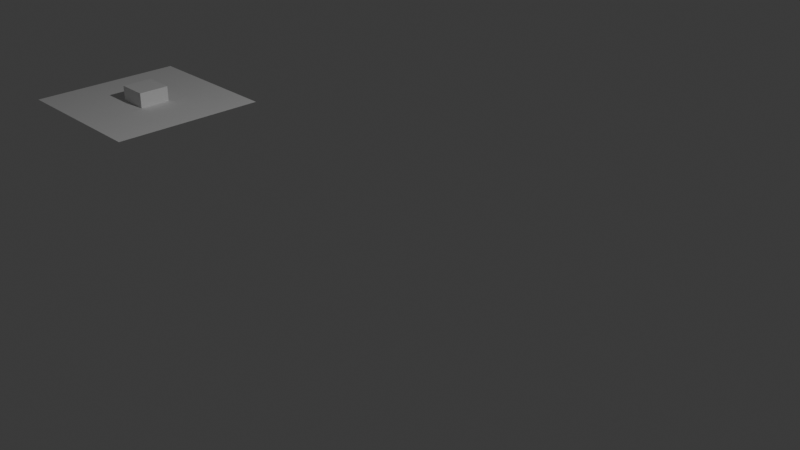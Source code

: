 # Source: follow_curve_test.blend  (saved by Blender 4.0.36; exported with 4.5.12 LTS)
import bpy
from mathutils import Matrix  # noqa: F401  (used for matrix-valued properties, if any)

bpy.ops.wm.read_factory_settings(use_empty=True)
scene = bpy.context.scene
scene.name = 'Scene'

# ---- collections
col_collection = bpy.data.collections.new('Collection'); scene.collection.children.link(col_collection)

# ---- world
world_world = bpy.data.worlds.new('World'); scene.world = world_world
world_world.use_nodes = True; world_world.node_tree.nodes.clear()
_N = world_world.node_tree.nodes; _L = world_world.node_tree.links
n0 = _N.new('ShaderNodeOutputWorld'); n0.name = 'World Output'; n0.location = (300, 300)
n1 = _N.new('ShaderNodeBackground'); n1.name = 'Background'; n1.location = (10, 300)
n1.inputs[0].default_value = (0.05088, 0.05088, 0.05088, 1.0)
_L.new(n1.outputs[0], n0.inputs[0])
n0.is_active_output = True
world_world.color = (0.05088, 0.05088, 0.05088)
world_world.use_sun_shadow = False
world_world.sun_shadow_jitter_overblur = 0.0

# ---- cameras
cam_camera = bpy.data.cameras.new('Camera')
cam_camera.clip_end = 100.0
cam_camera.ortho_scale = 7.314

# ---- lights
light_light = bpy.data.lights.new('Light', 'POINT')
light_light.transmission_factor = 0.0
light_light.use_soft_falloff = False
light_light.energy = 1000.0
light_light.shadow_soft_size = 0.1
light_light.shadow_maximum_resolution = 0.006
light_light.use_absolute_resolution = True

# ---- meshes
me_cube_001 = bpy.data.meshes.new('Cube.001')
me_cube_001.from_pydata([(-4.955, -0.2, -0.2), (-4.955, -0.2, 0.2), (-4.955, 0.2, -0.2), (-4.955, 0.2, 0.2), (-4.555, -0.2, -0.2), (-4.555, -0.2, 0.2), (-4.555, 0.2, -0.2), (-4.555, 0.2, 0.2)], [], [(0, 1, 3, 2), (2, 3, 7, 6), (6, 7, 5, 4), (4, 5, 1, 0), (2, 6, 4, 0), (7, 3, 1, 5)])
_uv = me_cube_001.uv_layers.new(name='UVMap')
_uv.uv.foreach_set('vector', [0.375, 0.0, 0.625, 0.0, 0.625, 0.25, 0.375, 0.25, 0.375, 0.25, 0.625, 0.25, 0.625, 0.5, 0.375, 0.5, 0.375, 0.5, 0.625, 0.5, 0.625, 0.75, 0.375, 0.75, 0.375, 0.75, 0.625, 0.75, 0.625, 1.0, 0.375, 1.0, 0.125, 0.5, 0.375, 0.5, 0.375, 0.75, 0.125, 0.75, 0.625, 0.5, 0.875, 0.5, 0.875, 0.75, 0.625, 0.75])
me_cube_001.update()
me_plane = bpy.data.meshes.new('Plane')
me_plane.from_pydata([(-1.0, -1.0, 0.0), (1.0, -1.0, 0.0), (-1.0, 1.0, 0.0), (1.0, 1.0, 0.0)], [], [(0, 1, 3, 2)])
_uv = me_plane.uv_layers.new(name='UVMap')
_uv.uv.foreach_set('vector', [0.0, 0.0, 1.0, 0.0, 1.0, 1.0, 0.0, 1.0])
me_plane.update()

# ---- curves / text
cu_beziercurve = bpy.data.curves.new('BezierCurve', 'CURVE')
cu_beziercurve.dimensions = '3D'
_sp = cu_beziercurve.splines.new('BEZIER'); _sp.bezier_points.add(3)
_sp.bezier_points.foreach_set('co', [-4.755, 0.0, 0.0, -0.8916, 0.1875, 3.877, 2.191, 0.247, -0.8294, 7.226, 0.0, 0.0])
_sp.bezier_points.foreach_set('handle_left', [-7.133, -0.5, 0.0, -2.378, 0.25, 3.877, 1.064, 0.2272, 0.1398, 6.828, 0.2356, 0.0])
_sp.bezier_points.foreach_set('handle_right', [-3.567, 0.25, 0.0, -0.1486, 0.1562, 3.877, 3.317, 0.2668, -1.799, 11.98, -2.814, 0.0])
for _p, _l, _r in zip(_sp.bezier_points, ['ALIGNED', 'ALIGNED', 'ALIGNED', 'ALIGNED'], ['ALIGNED', 'ALIGNED', 'ALIGNED', 'ALIGNED']): _p.handle_left_type = _l; _p.handle_right_type = _r
_sp.bezier_points.foreach_set('radius', [2.864, 2.864, 2.864, 2.864])
_sp.order_u = 0
_sp.order_v = 0
cu_beziercurve.use_path = True
cu_beziercurve.fill_mode = 'FULL'

# ---- objects
ob_light = bpy.data.objects.new('Light', light_light)
ob_camera = bpy.data.objects.new('Camera', cam_camera)
ob_beziercurve = bpy.data.objects.new('BezierCurve', cu_beziercurve)
ob_cube = bpy.data.objects.new('Cube', me_cube_001)
ob_plane = bpy.data.objects.new('Plane', me_plane)

# ---- transforms, parenting, visibility, modifiers, constraints
ob_light.location = (4.076, 1.005, 5.904)
ob_light.rotation_euler = (0.6503, 0.05522, 1.866)
ob_light.lock_rotations_4d = False
ob_light.empty_display_type = 'ARROWS'
ob_light.color = (0.0, 0.0, 0.0, 0.0)
ob_light.lineart.crease_threshold = 0.0
ob_camera.location = (7.359, -6.926, 4.958)
ob_camera.rotation_euler = (1.109, 0.0, 0.8149)
ob_camera.lock_rotations_4d = False
ob_camera.empty_display_type = 'ARROWS'
ob_camera.color = (0.0, 0.0, 0.0, 0.0)
ob_camera.display_type = 'WIRE'
ob_camera.lineart.crease_threshold = 0.0
ob_beziercurve.location = (0.0, 0.0, 0.0)
ob_cube.location = (0.0, 0.0, 0.0)
ob_plane.location = (-4.755, 0.0, 0.0)
_m = ob_plane.modifiers.new('ParticleSystem', 'PARTICLE_SYSTEM')

# ---- collection membership
col_collection.objects.link(ob_light)
col_collection.objects.link(ob_camera)
col_collection.objects.link(ob_beziercurve)
col_collection.objects.link(ob_cube)
col_collection.objects.link(ob_plane)

# ---- scene / render settings (as saved in the file)
scene.camera = ob_camera
scene.frame_start = 1; scene.frame_end = 250; scene.frame_set(124)
scene.render.engine = 'BLENDER_EEVEE_NEXT'
scene.cycles.sampling_pattern = 'TABULATED_SOBOL'
bpy.context.view_layer.update()
